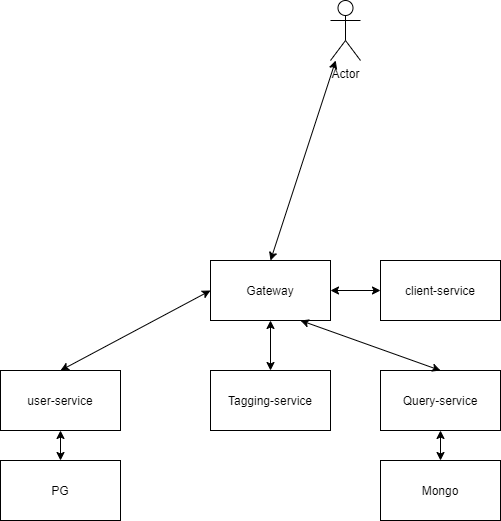

The diagram above was exported from draw.io. Its source (the exported page's mxGraphModel, read from the mxfile embedded in the PNG):
<mxGraphModel dx="1422" dy="1862" grid="1" gridSize="10" guides="1" tooltips="1" connect="1" arrows="1" fold="1" page="1" pageScale="1" pageWidth="850" pageHeight="1100" math="0" shadow="0" extFonts="Permanent Marker^https://fonts.googleapis.com/css?family=Permanent+Marker">
  <root>
    <mxCell id="0" />
    <mxCell id="1" parent="0" />
    <mxCell id="C-vyLk0tnHw3VtMMgP7b-1" value="" style="edgeStyle=entityRelationEdgeStyle;endArrow=ERzeroToMany;startArrow=ERone;endFill=1;startFill=0;" parent="1" target="C-vyLk0tnHw3VtMMgP7b-6" edge="1">
      <mxGeometry width="100" height="100" relative="1" as="geometry">
        <mxPoint x="250" y="155" as="sourcePoint" />
        <mxPoint x="440" y="620" as="targetPoint" />
      </mxGeometry>
    </mxCell>
    <mxCell id="C-vyLk0tnHw3VtMMgP7b-12" value="" style="edgeStyle=entityRelationEdgeStyle;endArrow=ERzeroToMany;startArrow=ERone;endFill=1;startFill=0;" parent="1" target="C-vyLk0tnHw3VtMMgP7b-17" edge="1">
      <mxGeometry width="100" height="100" relative="1" as="geometry">
        <mxPoint x="630" y="105" as="sourcePoint" />
        <mxPoint x="460" y="205" as="targetPoint" />
      </mxGeometry>
    </mxCell>
    <mxCell id="pV73BAKwfFuP7MtzCXdM-1" value="" style="rounded=0;whiteSpace=wrap;html=1;" vertex="1" parent="1">
      <mxGeometry x="290" y="10" width="120" height="60" as="geometry" />
    </mxCell>
    <mxCell id="pV73BAKwfFuP7MtzCXdM-2" value="Gateway" style="text;html=1;strokeColor=none;fillColor=none;align=center;verticalAlign=middle;whiteSpace=wrap;rounded=0;" vertex="1" parent="1">
      <mxGeometry x="290" y="10" width="120" height="60" as="geometry" />
    </mxCell>
    <mxCell id="pV73BAKwfFuP7MtzCXdM-9" value="Query-service" style="rounded=0;whiteSpace=wrap;html=1;" vertex="1" parent="1">
      <mxGeometry x="460" y="120" width="120" height="60" as="geometry" />
    </mxCell>
    <mxCell id="pV73BAKwfFuP7MtzCXdM-11" value="user-service" style="rounded=0;whiteSpace=wrap;html=1;" vertex="1" parent="1">
      <mxGeometry x="80" y="120" width="120" height="60" as="geometry" />
    </mxCell>
    <mxCell id="pV73BAKwfFuP7MtzCXdM-15" value="Tagging-service" style="rounded=0;whiteSpace=wrap;html=1;" vertex="1" parent="1">
      <mxGeometry x="290" y="120" width="120" height="60" as="geometry" />
    </mxCell>
    <mxCell id="pV73BAKwfFuP7MtzCXdM-17" value="client-service" style="rounded=0;whiteSpace=wrap;html=1;" vertex="1" parent="1">
      <mxGeometry x="460" y="10" width="120" height="60" as="geometry" />
    </mxCell>
    <mxCell id="pV73BAKwfFuP7MtzCXdM-19" value="PG" style="rounded=0;whiteSpace=wrap;html=1;" vertex="1" parent="1">
      <mxGeometry x="80" y="210" width="120" height="60" as="geometry" />
    </mxCell>
    <mxCell id="pV73BAKwfFuP7MtzCXdM-21" value="" style="endArrow=classic;startArrow=classic;html=1;exitX=0.5;exitY=1;exitDx=0;exitDy=0;entryX=0.5;entryY=0;entryDx=0;entryDy=0;" edge="1" parent="1" target="pV73BAKwfFuP7MtzCXdM-19">
      <mxGeometry width="50" height="50" relative="1" as="geometry">
        <mxPoint x="140" y="180" as="sourcePoint" />
        <mxPoint x="450" y="170" as="targetPoint" />
      </mxGeometry>
    </mxCell>
    <mxCell id="pV73BAKwfFuP7MtzCXdM-23" value="" style="endArrow=classic;startArrow=classic;html=1;exitX=0.75;exitY=1;exitDx=0;exitDy=0;entryX=0.5;entryY=0;entryDx=0;entryDy=0;" edge="1" parent="1" source="pV73BAKwfFuP7MtzCXdM-2" target="pV73BAKwfFuP7MtzCXdM-9">
      <mxGeometry width="50" height="50" relative="1" as="geometry">
        <mxPoint x="480" y="240" as="sourcePoint" />
        <mxPoint x="500" y="200" as="targetPoint" />
      </mxGeometry>
    </mxCell>
    <mxCell id="pV73BAKwfFuP7MtzCXdM-27" value="" style="endArrow=classic;startArrow=classic;html=1;entryX=0;entryY=0.5;entryDx=0;entryDy=0;exitX=1;exitY=0.5;exitDx=0;exitDy=0;" edge="1" parent="1" source="pV73BAKwfFuP7MtzCXdM-2" target="pV73BAKwfFuP7MtzCXdM-17">
      <mxGeometry width="50" height="50" relative="1" as="geometry">
        <mxPoint x="520" y="160" as="sourcePoint" />
        <mxPoint x="570" y="110" as="targetPoint" />
      </mxGeometry>
    </mxCell>
    <mxCell id="pV73BAKwfFuP7MtzCXdM-28" value="" style="endArrow=classic;startArrow=classic;html=1;entryX=0.5;entryY=1;entryDx=0;entryDy=0;exitX=0.5;exitY=0;exitDx=0;exitDy=0;" edge="1" parent="1" source="pV73BAKwfFuP7MtzCXdM-15" target="pV73BAKwfFuP7MtzCXdM-2">
      <mxGeometry width="50" height="50" relative="1" as="geometry">
        <mxPoint x="560" y="210" as="sourcePoint" />
        <mxPoint x="610" y="160" as="targetPoint" />
      </mxGeometry>
    </mxCell>
    <mxCell id="pV73BAKwfFuP7MtzCXdM-29" value="" style="endArrow=classic;startArrow=classic;html=1;entryX=0;entryY=0.5;entryDx=0;entryDy=0;exitX=0.5;exitY=0;exitDx=0;exitDy=0;" edge="1" parent="1" source="pV73BAKwfFuP7MtzCXdM-11" target="pV73BAKwfFuP7MtzCXdM-2">
      <mxGeometry width="50" height="50" relative="1" as="geometry">
        <mxPoint x="180" y="100" as="sourcePoint" />
        <mxPoint x="230" y="50" as="targetPoint" />
      </mxGeometry>
    </mxCell>
    <mxCell id="pV73BAKwfFuP7MtzCXdM-30" value="Actor" style="shape=umlActor;verticalLabelPosition=bottom;verticalAlign=top;html=1;outlineConnect=0;" vertex="1" parent="1">
      <mxGeometry x="410" y="-250" width="30" height="60" as="geometry" />
    </mxCell>
    <mxCell id="pV73BAKwfFuP7MtzCXdM-31" value="" style="endArrow=classic;startArrow=classic;html=1;exitX=0.5;exitY=0;exitDx=0;exitDy=0;" edge="1" parent="1" source="pV73BAKwfFuP7MtzCXdM-2" target="pV73BAKwfFuP7MtzCXdM-30">
      <mxGeometry width="50" height="50" relative="1" as="geometry">
        <mxPoint x="260" y="-140" as="sourcePoint" />
        <mxPoint x="310" y="-190" as="targetPoint" />
      </mxGeometry>
    </mxCell>
    <mxCell id="pV73BAKwfFuP7MtzCXdM-32" value="Mongo" style="rounded=0;whiteSpace=wrap;html=1;" vertex="1" parent="1">
      <mxGeometry x="460" y="210" width="120" height="60" as="geometry" />
    </mxCell>
    <mxCell id="pV73BAKwfFuP7MtzCXdM-33" value="" style="endArrow=classic;startArrow=classic;html=1;entryX=0.5;entryY=1;entryDx=0;entryDy=0;exitX=0.5;exitY=0;exitDx=0;exitDy=0;" edge="1" parent="1" source="pV73BAKwfFuP7MtzCXdM-32" target="pV73BAKwfFuP7MtzCXdM-9">
      <mxGeometry width="50" height="50" relative="1" as="geometry">
        <mxPoint x="700" y="240" as="sourcePoint" />
        <mxPoint x="750" y="190" as="targetPoint" />
      </mxGeometry>
    </mxCell>
  </root>
</mxGraphModel>